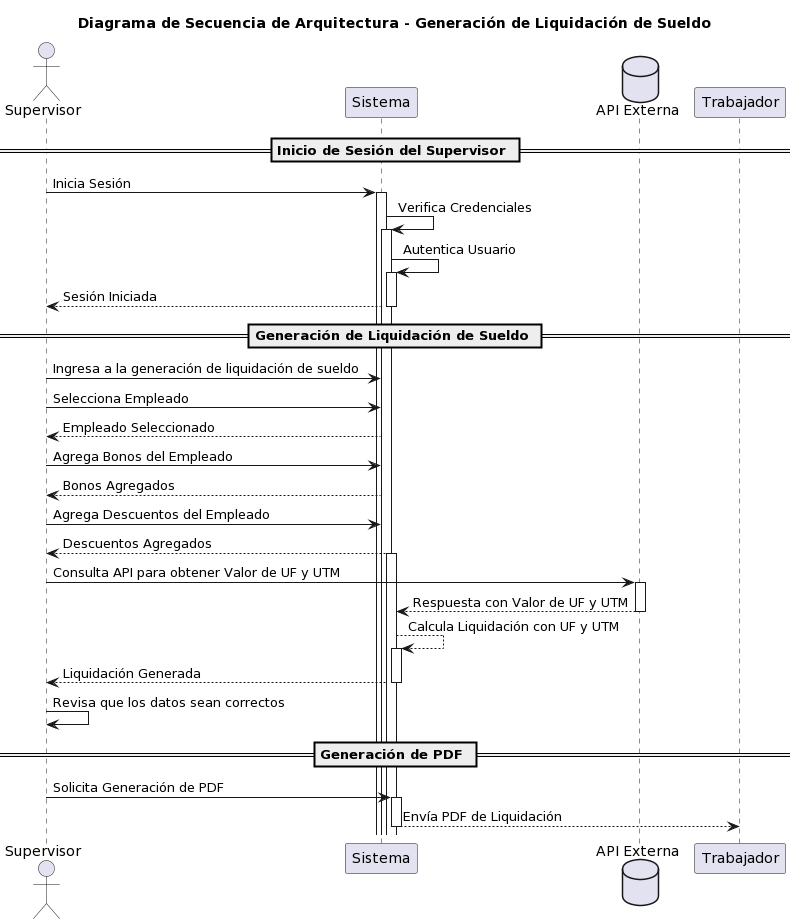

The diagram above was rendered by PlantUML. Its source (embedded in the PNG):
@startuml
actor Supervisor as Sup
participant "Sistema" as S
database "API Externa" as A
participant "Trabajador" as T

title Diagrama de Secuencia de Arquitectura - Generación de Liquidación de Sueldo

== Inicio de Sesión del Supervisor ==
Sup -> S: Inicia Sesión
activate S
S -> S: Verifica Credenciales
activate S
S -> S: Autentica Usuario
activate S
S --> Sup: Sesión Iniciada
deactivate S

== Generación de Liquidación de Sueldo ==
Sup -> S: Ingresa a la generación de liquidación de sueldo
Sup -> S: Selecciona Empleado
S --> Sup: Empleado Seleccionado
Sup -> S: Agrega Bonos del Empleado
S --> Sup: Bonos Agregados
Sup -> S: Agrega Descuentos del Empleado
S --> Sup: Descuentos Agregados
activate S
Sup -> A: Consulta API para obtener Valor de UF y UTM
activate A
A --> S: Respuesta con Valor de UF y UTM
deactivate A
S --> S: Calcula Liquidación con UF y UTM
activate S
S --> Sup: Liquidación Generada
deactivate S
Sup -> Sup: Revisa que los datos sean correctos

== Generación de PDF ==
Sup -> S: Solicita Generación de PDF
activate S
S --> T: Envía PDF de Liquidación
deactivate S
@enduml